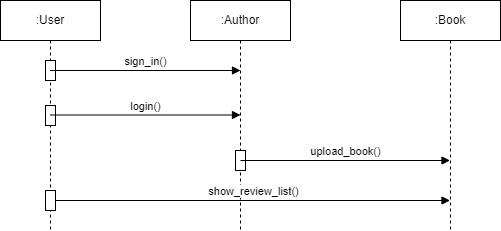

The diagram above was exported from draw.io. Its source (the exported page's mxGraphModel, read from the mxfile embedded in the PNG):
<mxGraphModel dx="1034" dy="604" grid="1" gridSize="10" guides="1" tooltips="1" connect="1" arrows="1" fold="1" page="1" pageScale="1" pageWidth="827" pageHeight="1169" math="0" shadow="0">
  <root>
    <mxCell id="0" />
    <mxCell id="1" parent="0" />
    <mxCell id="Su3qvStvKRTorhxgKlP1-1" value=":User" style="shape=umlLifeline;perimeter=lifelinePerimeter;whiteSpace=wrap;html=1;container=1;dropTarget=0;collapsible=0;recursiveResize=0;outlineConnect=0;portConstraint=eastwest;newEdgeStyle={&quot;curved&quot;:0,&quot;rounded&quot;:0};" parent="1" vertex="1">
      <mxGeometry x="130" y="140" width="100" height="230" as="geometry" />
    </mxCell>
    <mxCell id="Su3qvStvKRTorhxgKlP1-2" value="" style="html=1;points=[[0,0,0,0,5],[0,1,0,0,-5],[1,0,0,0,5],[1,1,0,0,-5]];perimeter=orthogonalPerimeter;outlineConnect=0;targetShapes=umlLifeline;portConstraint=eastwest;newEdgeStyle={&quot;curved&quot;:0,&quot;rounded&quot;:0};" parent="Su3qvStvKRTorhxgKlP1-1" vertex="1">
      <mxGeometry x="45" y="60" width="10" height="20" as="geometry" />
    </mxCell>
    <mxCell id="Su3qvStvKRTorhxgKlP1-12" value="" style="html=1;points=[[0,0,0,0,5],[0,1,0,0,-5],[1,0,0,0,5],[1,1,0,0,-5]];perimeter=orthogonalPerimeter;outlineConnect=0;targetShapes=umlLifeline;portConstraint=eastwest;newEdgeStyle={&quot;curved&quot;:0,&quot;rounded&quot;:0};" parent="Su3qvStvKRTorhxgKlP1-1" vertex="1">
      <mxGeometry x="45" y="190" width="10" height="20" as="geometry" />
    </mxCell>
    <mxCell id="Su3qvStvKRTorhxgKlP1-16" value="" style="html=1;points=[[0,0,0,0,5],[0,1,0,0,-5],[1,0,0,0,5],[1,1,0,0,-5]];perimeter=orthogonalPerimeter;outlineConnect=0;targetShapes=umlLifeline;portConstraint=eastwest;newEdgeStyle={&quot;curved&quot;:0,&quot;rounded&quot;:0};" parent="Su3qvStvKRTorhxgKlP1-1" vertex="1">
      <mxGeometry x="45" y="105" width="10" height="20" as="geometry" />
    </mxCell>
    <mxCell id="Su3qvStvKRTorhxgKlP1-3" value=":Author" style="shape=umlLifeline;perimeter=lifelinePerimeter;whiteSpace=wrap;html=1;container=1;dropTarget=0;collapsible=0;recursiveResize=0;outlineConnect=0;portConstraint=eastwest;newEdgeStyle={&quot;curved&quot;:0,&quot;rounded&quot;:0};" parent="1" vertex="1">
      <mxGeometry x="320" y="140" width="100" height="230" as="geometry" />
    </mxCell>
    <mxCell id="Su3qvStvKRTorhxgKlP1-15" value="" style="html=1;points=[[0,0,0,0,5],[0,1,0,0,-5],[1,0,0,0,5],[1,1,0,0,-5]];perimeter=orthogonalPerimeter;outlineConnect=0;targetShapes=umlLifeline;portConstraint=eastwest;newEdgeStyle={&quot;curved&quot;:0,&quot;rounded&quot;:0};" parent="Su3qvStvKRTorhxgKlP1-3" vertex="1">
      <mxGeometry x="45" y="150" width="10" height="20" as="geometry" />
    </mxCell>
    <mxCell id="Su3qvStvKRTorhxgKlP1-14" value="show_review_list()" style="html=1;verticalAlign=bottom;endArrow=block;curved=0;rounded=0;" parent="Su3qvStvKRTorhxgKlP1-3" target="Su3qvStvKRTorhxgKlP1-5" edge="1">
      <mxGeometry width="80" relative="1" as="geometry">
        <mxPoint x="-135.5" y="200" as="sourcePoint" />
        <mxPoint x="264.5" y="200" as="targetPoint" />
      </mxGeometry>
    </mxCell>
    <mxCell id="Su3qvStvKRTorhxgKlP1-5" value=":Book" style="shape=umlLifeline;perimeter=lifelinePerimeter;whiteSpace=wrap;html=1;container=1;dropTarget=0;collapsible=0;recursiveResize=0;outlineConnect=0;portConstraint=eastwest;newEdgeStyle={&quot;curved&quot;:0,&quot;rounded&quot;:0};" parent="1" vertex="1">
      <mxGeometry x="530" y="140" width="100" height="230" as="geometry" />
    </mxCell>
    <mxCell id="Su3qvStvKRTorhxgKlP1-7" value="sign_in()" style="html=1;verticalAlign=bottom;endArrow=block;curved=0;rounded=0;" parent="1" edge="1">
      <mxGeometry width="80" relative="1" as="geometry">
        <mxPoint x="179.5" y="210" as="sourcePoint" />
        <mxPoint x="370" y="210" as="targetPoint" />
      </mxGeometry>
    </mxCell>
    <mxCell id="Su3qvStvKRTorhxgKlP1-13" value="upload_book()" style="html=1;verticalAlign=bottom;endArrow=block;curved=0;rounded=0;" parent="1" edge="1">
      <mxGeometry width="80" relative="1" as="geometry">
        <mxPoint x="370" y="300" as="sourcePoint" />
        <mxPoint x="579.5" y="300" as="targetPoint" />
      </mxGeometry>
    </mxCell>
    <mxCell id="Su3qvStvKRTorhxgKlP1-17" value="login()" style="html=1;verticalAlign=bottom;endArrow=block;curved=0;rounded=0;" parent="1" edge="1">
      <mxGeometry width="80" relative="1" as="geometry">
        <mxPoint x="180" y="254.5" as="sourcePoint" />
        <mxPoint x="370" y="254.5" as="targetPoint" />
      </mxGeometry>
    </mxCell>
  </root>
</mxGraphModel>